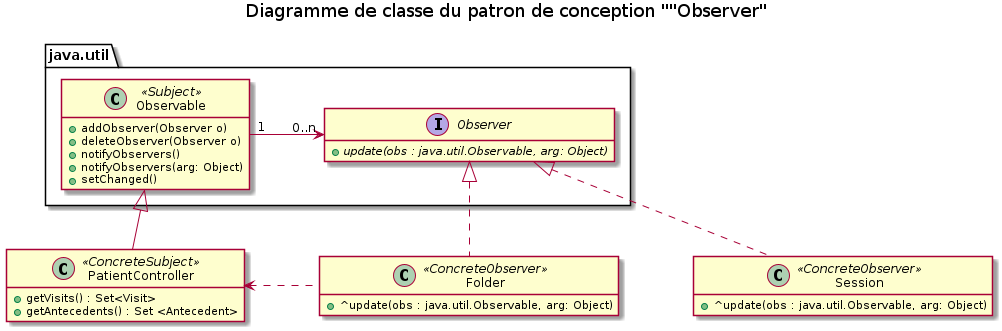

The diagram above was rendered by PlantUML. Its source (embedded in the PNG):
@startuml

skinparam nodesep 75

hide empty members
title Diagramme de classe du patron de conception ""Observer"

class java.util.Observable <<Subject>>  {
  + addObserver(Observer o)
  + deleteObserver(Observer o)
  + notifyObservers()
  + notifyObservers(arg: Object)
  + setChanged()
}

interface java.util.Observer {
  + {abstract} update(obs : java.util.Observable, arg: Object)
}

java.util.Observable "1" -> "0..n" java.util.Observer

class  PatientController  <<ConcreteSubject>> {
  + getVisits() : Set<Visit>
  + getAntecedents() : Set <Antecedent>
}

java.util.Observable <|-- PatientController

class Folder <<ConcreteObserver>> {
  + ^update(obs : java.util.Observable, arg: Object)
}

class Session <<ConcreteObserver>> {
  + ^update(obs : java.util.Observable, arg: Object)
}

java.util.Observer <|.. Folder
java.util.Observer <|.. Session

PatientController <. Folder

@enduml